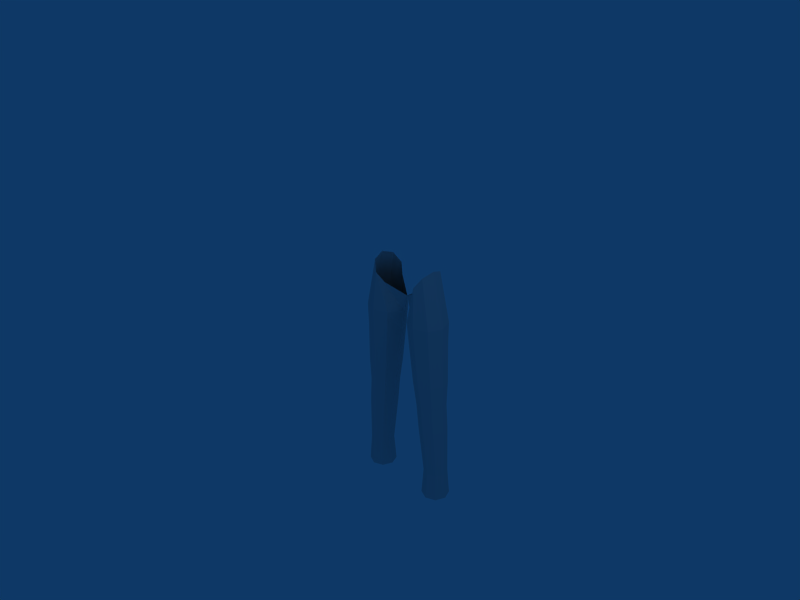 # Source: human1.blend  (saved by Blender 2.49.2; exported with 4.5.12 LTS)
import bpy
from mathutils import Matrix  # noqa: F401  (used for matrix-valued properties, if any)

bpy.ops.wm.read_factory_settings(use_empty=True)
scene = bpy.context.scene
scene.name = 'Scene'

# ---- collections
col_collection_1 = bpy.data.collections.new('Collection 1'); scene.collection.children.link(col_collection_1)

# ---- world
world_world = bpy.data.worlds.new('World'); scene.world = world_world
world_world.color = (0.05656, 0.2208, 0.4)
world_world.use_sun_shadow = False
world_world.sun_shadow_jitter_overblur = 0.0
world_world.cycles.sampling_method = 'MANUAL'
world_world.cycles.sample_map_resolution = 256

# ---- cameras
cam_camera = bpy.data.cameras.new('Camera')
cam_camera.passepartout_alpha = 0.2
cam_camera.clip_end = 100.0
cam_camera.lens = 35.0
cam_camera.ortho_scale = 7.314
cam_camera.show_passepartout = False
cam_camera.show_safe_areas = True
cam_camera.dof.focus_distance = 0.0
cam_camera.dof.aperture_fstop = 128.0

# ---- lights
light_spot = bpy.data.lights.new('Spot', 'POINT')
light_spot.transmission_factor = 0.0
light_spot.cutoff_distance = 30.0
light_spot.energy = 100.0
light_spot.shadow_buffer_clip_start = 1.001
light_spot.shadow_soft_size = 1.0
light_spot.shadow_maximum_resolution = 0.006
light_spot.use_absolute_resolution = True
light_spot.cycles.use_multiple_importance_sampling = False

# ---- meshes
me_cylinder = bpy.data.meshes.new('Cylinder')
me_cylinder.from_pydata([(0.9167, 0.285, -4.789), (0.9934, 0.09995, -4.789), (0.9167, -0.08507, -4.789), (0.7317, -0.1617, -4.789), (0.5467, -0.08507, -4.789), (0.4701, 0.09995, -4.789), (0.5467, 0.285, -4.789), (0.7317, 0.3616, -4.789), (0.8887, 0.2569, -4.266), (0.9537, 0.09995, -4.266), (0.8887, -0.05705, -4.266), (0.7317, -0.1221, -4.266), (0.5747, -0.05705, -4.266), (0.5097, 0.09995, -4.266), (0.5747, 0.2569, -4.266), (0.7317, 0.322, -4.266), (0.8422, 0.2872, -3.329), (0.9198, 0.09995, -3.329), (0.8422, -0.08734, -3.329), (0.6549, -0.1649, -3.329), (0.4676, -0.08734, -3.329), (0.39, 0.09995, -3.329), (0.4676, 0.2872, -3.329), (0.6549, 0.3648, -3.329), (0.8833, 0.09995, -2.86), (0.8038, 0.2918, -2.86), (0.8038, -0.09188, -2.86), (0.612, -0.1713, -2.86), (0.4201, -0.09188, -2.86), (0.3407, 0.09995, -2.86), (0.4201, 0.2918, -2.86), (0.612, 0.3712, -2.86), (0.8913, 0.09995, -2.388), (0.8003, 0.3197, -2.388), (0.8003, -0.1198, -2.388), (0.5805, -0.2109, -2.388), (0.3608, -0.1198, -2.388), (0.2697, 0.09995, -2.388), (0.3608, 0.3197, -2.388), (0.5805, 0.4108, -2.388), (0.8677, 0.09995, -1.628), (0.7673, 0.3423, -1.628), (0.7673, -0.1424, -1.628), (0.5249, -0.2428, -1.628), (0.2825, -0.1424, -1.628), (0.1821, 0.09995, -1.628), (0.2825, 0.3423, -1.628), (0.5249, 0.4427, -1.628), (0.871, 0.09995, -1.218), (0.7643, 0.3576, -1.218), (0.7643, -0.1577, -1.218), (0.5067, -0.2644, -1.218), (0.2491, -0.1577, -1.218), (0.08692, 0.09995, -1.218), (0.2491, 0.3576, -1.218), (0.5067, 0.4643, -1.218), (0.6306, 0.09995, -0.2283), (0.5823, 0.3155, -0.3034), (0.5823, -0.1156, -0.3034), (0.4657, -0.205, -0.4847), (0.3491, -0.1156, -0.6661), (0.0, 0.09995, -0.8847), (0.3491, 0.3155, -0.6661), (0.4657, 0.4048, -0.4847)], [], [(0, 8, 9, 1), (1, 9, 10, 2), (2, 10, 11, 3), (3, 11, 12, 4), (4, 12, 13, 5), (5, 13, 14, 6), (6, 14, 15, 7), (8, 0, 7, 15), (9, 8, 16, 17), (10, 9, 17, 18), (11, 10, 18, 19), (12, 11, 19, 20), (13, 12, 20, 21), (14, 13, 21, 22), (15, 14, 22, 23), (8, 15, 23, 16), (17, 16, 25, 24), (18, 17, 24, 26), (19, 18, 26, 27), (20, 19, 27, 28), (21, 20, 28, 29), (22, 21, 29, 30), (23, 22, 30, 31), (16, 23, 31, 25), (24, 25, 33, 32), (26, 24, 32, 34), (27, 26, 34, 35), (28, 27, 35, 36), (29, 28, 36, 37), (30, 29, 37, 38), (31, 30, 38, 39), (25, 31, 39, 33), (32, 33, 41, 40), (34, 32, 40, 42), (35, 34, 42, 43), (36, 35, 43, 44), (37, 36, 44, 45), (38, 37, 45, 46), (39, 38, 46, 47), (33, 39, 47, 41), (40, 41, 49, 48), (42, 40, 48, 50), (43, 42, 50, 51), (44, 43, 51, 52), (45, 44, 52, 53), (46, 45, 53, 54), (47, 46, 54, 55), (41, 47, 55, 49), (48, 49, 57, 56), (50, 48, 56, 58), (51, 50, 58, 59), (52, 51, 59, 60), (53, 52, 60, 61), (54, 53, 61, 62), (55, 54, 62, 63), (49, 55, 63, 57)])
me_cylinder.use_remesh_preserve_volume = False
me_cylinder.use_remesh_preserve_attributes = False
me_cylinder.use_mirror_vertex_groups = False
me_cylinder.update()

# ---- objects
ob_cylinder = bpy.data.objects.new('Cylinder', me_cylinder)
ob_lamp = bpy.data.objects.new('Lamp', light_spot)
ob_camera = bpy.data.objects.new('Camera', cam_camera)

# ---- transforms, parenting, visibility, modifiers, constraints
ob_cylinder.location = (-1.354, 1.807, 0.2445)
ob_cylinder.lock_rotations_4d = False
ob_cylinder.empty_display_type = 'ARROWS'
ob_cylinder.lineart.crease_threshold = 0.0
_m = ob_cylinder.modifiers.new('Mirror', 'MIRROR')
_m.use_clip = True
ob_lamp.location = (4.076, 1.005, 5.904)
ob_lamp.rotation_euler = (0.6503, 0.05522, 1.866)
ob_lamp.lock_rotations_4d = False
ob_lamp.empty_display_type = 'ARROWS'
ob_lamp.color = (0.0, 0.0, 0.0, 0.0)
ob_lamp.lineart.crease_threshold = 0.0
ob_camera.location = (7.481, -6.508, 5.344)
ob_camera.rotation_euler = (1.109, 0.01082, 0.8149)
ob_camera.lock_rotations_4d = False
ob_camera.empty_display_type = 'ARROWS'
ob_camera.color = (0.0, 0.0, 0.0, 0.0)
ob_camera.display_type = 'WIRE'
ob_camera.lineart.crease_threshold = 0.0

# ---- collection membership
col_collection_1.objects.link(ob_cylinder)
col_collection_1.objects.link(ob_lamp)
col_collection_1.objects.link(ob_camera)

# ---- scene / render settings (as saved in the file)
scene.camera = ob_camera
scene.frame_start = 1; scene.frame_end = 250; scene.frame_set(1)
scene.render.engine = 'BLENDER_EEVEE_NEXT'
scene.render.image_settings.file_format = 'JPEG'
scene.render.image_settings.color_mode = 'RGB'
scene.render.image_settings.compression = 90
scene.render.resolution_x = 800
scene.render.resolution_y = 600
scene.render.pixel_aspect_x = 100.0
scene.render.pixel_aspect_y = 100.0
scene.render.fps = 25
scene.render.dither_intensity = 0.0
scene.render.use_compositing = False
scene.render.use_sequencer = False
scene.render.bake_margin = 2
scene.render.bake_bias = 0.0
scene.render.use_stamp_time = False
scene.render.use_stamp_date = False
scene.render.use_stamp_frame = False
scene.render.use_stamp_camera = False
scene.render.use_stamp_scene = False
scene.render.use_stamp_filename = False
scene.render.use_stamp_render_time = False
scene.render.stamp_font_size = 0
scene.cycles.use_denoising = False
scene.cycles.samples = 10
scene.cycles.sampling_pattern = 'TABULATED_SOBOL'
scene.cycles.light_sampling_threshold = 0.0
scene.cycles.use_adaptive_sampling = False
scene.cycles.use_light_tree = False
scene.cycles.blur_glossy = 0.0
scene.cycles.volume_bounces = 1
scene.cycles.pixel_filter_type = 'GAUSSIAN'
scene.cycles.sample_clamp_indirect = 0.0
scene.view_settings.view_transform = 'Raw'
bpy.context.view_layer.update()
